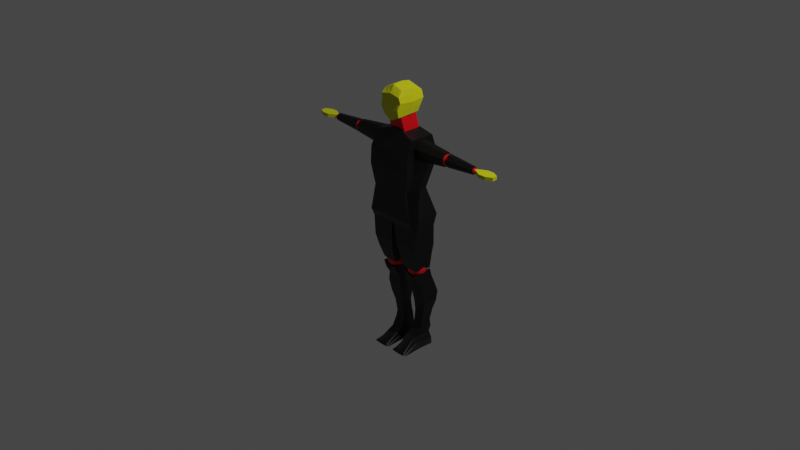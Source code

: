 # Source: mob_2_pieces.blend  (saved by Blender 3.6.11; exported with 4.5.12 LTS)
import bpy
from mathutils import Matrix  # noqa: F401  (used for matrix-valued properties, if any)

bpy.ops.wm.read_factory_settings(use_empty=True)
scene = bpy.context.scene
scene.name = 'Scene'

# ---- collections
col_collection = bpy.data.collections.new('Collection'); scene.collection.children.link(col_collection)

# ---- materials (node trees are filled in below, after node groups)
mat_mat_riau = bpy.data.materials.new('Matériau')
mat_mat_riau.use_transparent_shadow = False
mat_mat_riau_002 = bpy.data.materials.new('Matériau.002')
mat_mat_riau_002.use_transparent_shadow = False
mat_mat_riau_001 = bpy.data.materials.new('Matériau.001')
mat_mat_riau_001.use_transparent_shadow = False

# ---- material node trees
mat_mat_riau.use_nodes = True; mat_mat_riau.node_tree.nodes.clear()
_N = mat_mat_riau.node_tree.nodes; _L = mat_mat_riau.node_tree.links
n0 = _N.new('ShaderNodeBsdfPrincipled'); n0.name = 'BSDF guidée'; n0.location = (10, 300)
n0.distribution = 'GGX'
n0.subsurface_method = 'RANDOM_WALK_SKIN'
n0.inputs[0].default_value = (0.6488, 0.6619, 0.003047, 1.0)
n0.inputs[3].default_value = 1.45
n0.inputs[27].default_value = (0.0, 0.0, 0.0, 1.0)
n0.inputs[28].default_value = 1.0
n1 = _N.new('ShaderNodeOutputMaterial'); n1.name = 'Sortie matériau'; n1.location = (300, 300)
_L.new(n0.outputs[0], n1.inputs[0])
n1.is_active_output = True
mat_mat_riau_002.use_nodes = True; mat_mat_riau_002.node_tree.nodes.clear()
_N = mat_mat_riau_002.node_tree.nodes; _L = mat_mat_riau_002.node_tree.links
n0 = _N.new('ShaderNodeBsdfPrincipled'); n0.name = 'BSDF guidée'; n0.location = (10, 300)
n0.distribution = 'GGX'
n0.subsurface_method = 'RANDOM_WALK_SKIN'
n0.inputs[0].default_value = (0.8, 0.0, 0.004343, 1.0)
n0.inputs[3].default_value = 1.45
n0.inputs[27].default_value = (0.0, 0.0, 0.0, 1.0)
n0.inputs[28].default_value = 1.0
n1 = _N.new('ShaderNodeOutputMaterial'); n1.name = 'Sortie matériau'; n1.location = (300, 300)
_L.new(n0.outputs[0], n1.inputs[0])
n1.is_active_output = True
mat_mat_riau_001.use_nodes = True; mat_mat_riau_001.node_tree.nodes.clear()
_N = mat_mat_riau_001.node_tree.nodes; _L = mat_mat_riau_001.node_tree.links
n0 = _N.new('ShaderNodeBsdfPrincipled'); n0.name = 'BSDF guidée'; n0.location = (10, 300)
n0.distribution = 'GGX'
n0.subsurface_method = 'RANDOM_WALK_SKIN'
n0.inputs[0].default_value = (0.0, 0.0, 0.0, 1.0)
n0.inputs[3].default_value = 1.45
n0.inputs[27].default_value = (0.0, 0.0, 0.0, 1.0)
n0.inputs[28].default_value = 1.0
n1 = _N.new('ShaderNodeOutputMaterial'); n1.name = 'Sortie matériau'; n1.location = (300, 300)
_L.new(n0.outputs[0], n1.inputs[0])
n1.is_active_output = True

# ---- world
world_world = bpy.data.worlds.new('World'); scene.world = world_world
world_world.use_nodes = True; world_world.node_tree.nodes.clear()
_N = world_world.node_tree.nodes; _L = world_world.node_tree.links
n0 = _N.new('ShaderNodeOutputWorld'); n0.name = 'World Output'; n0.location = (300, 300)
n1 = _N.new('ShaderNodeBackground'); n1.name = 'Background'; n1.location = (10, 300)
n1.inputs[0].default_value = (0.05088, 0.05088, 0.05088, 1.0)
_L.new(n1.outputs[0], n0.inputs[0])
n0.is_active_output = True
world_world.color = (0.05088, 0.05088, 0.05088)
world_world.use_sun_shadow = False
world_world.sun_shadow_jitter_overblur = 0.0

# ---- cameras
cam_camera = bpy.data.cameras.new('Camera')
cam_camera.clip_end = 100.0
cam_camera.ortho_scale = 7.314

# ---- lights
light_light = bpy.data.lights.new('Light', 'POINT')
light_light.transmission_factor = 0.0
light_light.energy = 1000.0
light_light.shadow_soft_size = 0.1
light_light.shadow_maximum_resolution = 0.006
light_light.use_absolute_resolution = True

# ---- meshes
me_cube_026 = bpy.data.meshes.new('Cube.026')
me_cube_026.from_pydata([(1.0, -0.429, -1.0), (0.429, -1.0, -1.0), (0.429, -1.0, 1.0), (1.0, -0.429, 1.0), (0.429, 1.0, -1.0), (1.0, 0.429, -1.0), (1.0, 0.429, 1.0), (0.429, 1.0, 1.0), (-0.194, -1.0, -1.0), (-1.0, -0.194, -1.0), (-1.0, -0.194, 1.0), (-0.194, -1.0, 1.0), (-1.0, 0.194, -1.0), (-0.194, 1.0, -1.0), (-0.194, 1.0, 1.0), (-1.0, 0.194, 1.0)], [], [(1, 2, 11, 8), (6, 7, 14, 15, 10, 11, 2, 3), (13, 14, 7, 4), (5, 6, 3, 0), (6, 5, 4, 7), (2, 1, 0, 3), (9, 10, 15, 12), (8, 11, 10, 9), (14, 13, 12, 15), (12, 13, 4, 5, 0, 1, 8, 9)])
_uv = me_cube_026.uv_layers.new(name='CarteUV')
_uv.uv.foreach_set('vector', [0.375, 0.8214, 0.625, 0.8214, 0.625, 0.8992, 0.375, 0.8992, 0.625, 0.5714, 0.6964, 0.5, 0.7742, 0.5, 0.875, 0.6008, 0.875, 0.6492, 0.7742, 0.75, 0.6964, 0.75, 0.625, 0.6786, 0.375, 0.3508, 0.625, 0.3508, 0.625, 0.4286, 0.375, 0.4286, 0.375, 0.5714, 0.625, 0.5714, 0.625, 0.6786, 0.375, 0.6786, 0.625, 0.5714, 0.375, 0.5714, 0.375, 0.4286, 0.625, 0.4286, 0.625, 0.8214, 0.375, 0.8214, 0.375, 0.6786, 0.625, 0.6786, 0.375, 0.1008, 0.625, 0.1008, 0.625, 0.1492, 0.375, 0.1492, 0.375, 0.0, 0.625, 0.0, 0.625, 0.1008, 0.375, 0.1008, 0.625, 0.3508, 0.375, 0.3508, 0.375, 0.1492, 0.625, 0.1492, 0.125, 0.6008, 0.2258, 0.5, 0.3036, 0.5, 0.375, 0.5714, 0.375, 0.6786, 0.3036, 0.75, 0.2258, 0.75, 0.125, 0.6492])
me_cube_026.materials.append(mat_mat_riau)
me_cube_026.update()
me_cube_025 = bpy.data.meshes.new('Cube.025')
me_cube_025.from_pydata([(1.0, -0.429, -1.0), (0.429, -1.0, -1.0), (0.429, -1.0, 1.0), (1.0, -0.429, 1.0), (0.429, 1.0, -1.0), (1.0, 0.429, -1.0), (1.0, 0.429, 1.0), (0.429, 1.0, 1.0), (-0.194, -1.0, -1.0), (-1.0, -0.194, -1.0), (-1.0, -0.194, 1.0), (-0.194, -1.0, 1.0), (-1.0, 0.194, -1.0), (-0.194, 1.0, -1.0), (-0.194, 1.0, 1.0), (-1.0, 0.194, 1.0)], [], [(1, 2, 11, 8), (6, 7, 14, 15, 10, 11, 2, 3), (13, 14, 7, 4), (5, 6, 3, 0), (6, 5, 4, 7), (2, 1, 0, 3), (9, 10, 15, 12), (8, 11, 10, 9), (14, 13, 12, 15), (12, 13, 4, 5, 0, 1, 8, 9)])
_uv = me_cube_025.uv_layers.new(name='CarteUV')
_uv.uv.foreach_set('vector', [0.375, 0.8214, 0.625, 0.8214, 0.625, 0.8992, 0.375, 0.8992, 0.625, 0.5714, 0.6964, 0.5, 0.7742, 0.5, 0.875, 0.6008, 0.875, 0.6492, 0.7742, 0.75, 0.6964, 0.75, 0.625, 0.6786, 0.375, 0.3508, 0.625, 0.3508, 0.625, 0.4286, 0.375, 0.4286, 0.375, 0.5714, 0.625, 0.5714, 0.625, 0.6786, 0.375, 0.6786, 0.625, 0.5714, 0.375, 0.5714, 0.375, 0.4286, 0.625, 0.4286, 0.625, 0.8214, 0.375, 0.8214, 0.375, 0.6786, 0.625, 0.6786, 0.375, 0.1008, 0.625, 0.1008, 0.625, 0.1492, 0.375, 0.1492, 0.375, 0.0, 0.625, 0.0, 0.625, 0.1008, 0.375, 0.1008, 0.625, 0.3508, 0.375, 0.3508, 0.375, 0.1492, 0.625, 0.1492, 0.125, 0.6008, 0.2258, 0.5, 0.3036, 0.5, 0.375, 0.5714, 0.375, 0.6786, 0.3036, 0.75, 0.2258, 0.75, 0.125, 0.6492])
me_cube_025.materials.append(mat_mat_riau)
me_cube_025.update()
me_cube_024 = bpy.data.meshes.new('Cube.024')
me_cube_024.from_pydata([(-1.0, -1.0, -1.0), (-1.0, -1.0, 1.0), (-1.0, 1.0, -1.0), (-1.0, 1.0, 1.0), (1.0, -1.0, -1.0), (1.0, -1.0, 1.0), (1.0, 1.0, -1.0), (1.0, 1.0, 1.0)], [], [(0, 1, 3, 2), (2, 3, 7, 6), (6, 7, 5, 4), (4, 5, 1, 0), (2, 6, 4, 0), (7, 3, 1, 5)])
_uv = me_cube_024.uv_layers.new(name='CarteUV')
_uv.uv.foreach_set('vector', [0.375, 0.0, 0.625, 0.0, 0.625, 0.25, 0.375, 0.25, 0.375, 0.25, 0.625, 0.25, 0.625, 0.5, 0.375, 0.5, 0.375, 0.5, 0.625, 0.5, 0.625, 0.75, 0.375, 0.75, 0.375, 0.75, 0.625, 0.75, 0.625, 1.0, 0.375, 1.0, 0.125, 0.5, 0.375, 0.5, 0.375, 0.75, 0.125, 0.75, 0.625, 0.5, 0.875, 0.5, 0.875, 0.75, 0.625, 0.75])
me_cube_024.materials.append(mat_mat_riau_002)
me_cube_024.update()
me_cube_023 = bpy.data.meshes.new('Cube.023')
me_cube_023.from_pydata([(-1.0, -1.0, -1.0), (-1.0, -1.0, 1.0), (-1.0, 1.0, -1.0), (-1.0, 1.0, 1.0), (1.0, -1.0, -1.0), (1.0, -1.0, 1.0), (1.0, 1.0, -1.0), (1.0, 1.0, 1.0)], [], [(0, 1, 3, 2), (2, 3, 7, 6), (6, 7, 5, 4), (4, 5, 1, 0), (2, 6, 4, 0), (7, 3, 1, 5)])
_uv = me_cube_023.uv_layers.new(name='CarteUV')
_uv.uv.foreach_set('vector', [0.375, 0.0, 0.625, 0.0, 0.625, 0.25, 0.375, 0.25, 0.375, 0.25, 0.625, 0.25, 0.625, 0.5, 0.375, 0.5, 0.375, 0.5, 0.625, 0.5, 0.625, 0.75, 0.375, 0.75, 0.375, 0.75, 0.625, 0.75, 0.625, 1.0, 0.375, 1.0, 0.125, 0.5, 0.375, 0.5, 0.375, 0.75, 0.125, 0.75, 0.625, 0.5, 0.875, 0.5, 0.875, 0.75, 0.625, 0.75])
me_cube_023.materials.append(mat_mat_riau_002)
me_cube_023.update()
me_cube_022 = bpy.data.meshes.new('Cube.022')
me_cube_022.from_pydata([(-0.4156, -1.0, -0.1475), (-0.1475, -1.0, -0.4156), (-0.1475, -1.0, 0.4156), (-0.4156, -1.0, 0.1475), (-0.2441, 1.0, -0.6876), (-0.6876, 1.0, -0.2441), (-0.6876, 1.0, 0.2441), (-0.2441, 1.0, 0.6876), (0.1475, -1.0, -0.4156), (0.4156, -1.0, -0.1475), (0.4156, -1.0, 0.1475), (0.1475, -1.0, 0.4156), (0.6876, 1.0, -0.2441), (0.2441, 1.0, -0.6876), (0.2441, 1.0, 0.6876), (0.6876, 1.0, 0.2441)], [], [(8, 9, 10, 11, 2, 3, 0, 1), (12, 15, 10, 9), (14, 7, 2, 11), (0, 3, 6, 5), (4, 5, 6, 7, 14, 15, 12, 13), (4, 1, 0, 5), (2, 7, 6, 3), (8, 13, 12, 9), (14, 11, 10, 15), (4, 13, 8, 1)])
_uv = me_cube_022.uv_layers.new(name='CarteUV')
_uv.uv.foreach_set('vector', [0.375, 0.8306, 0.4556, 0.75, 0.5444, 0.75, 0.625, 0.8306, 0.625, 0.9194, 0.5444, 1.0, 0.4556, 1.0, 0.375, 0.9194, 0.4556, 0.5, 0.5444, 0.5, 0.5444, 0.75, 0.4556, 0.75, 0.7056, 0.5, 0.7944, 0.5, 0.7944, 0.75, 0.7056, 0.75, 0.4556, 0.0, 0.5444, 0.0, 0.5444, 0.25, 0.4556, 0.25, 0.375, 0.3306, 0.4556, 0.25, 0.5444, 0.25, 0.625, 0.3306, 0.625, 0.4194, 0.5444, 0.5, 0.4556, 0.5, 0.375, 0.4194, 0.2056, 0.5, 0.2056, 0.75, 0.125, 0.75, 0.125, 0.5, 0.625, 0.0, 0.625, 0.25, 0.5444, 0.25, 0.5444, 0.0, 0.2944, 0.75, 0.2944, 0.5, 0.4556, 0.5, 0.4556, 0.75, 0.7056, 0.5, 0.7056, 0.75, 0.5444, 0.75, 0.5444, 0.5, 0.2056, 0.5, 0.2944, 0.5, 0.2944, 0.75, 0.2056, 0.75])
me_cube_022.materials.append(mat_mat_riau_001)
me_cube_022.update()
me_cube_021 = bpy.data.meshes.new('Cube.021')
me_cube_021.from_pydata([(-1.0, -1.0, -1.0), (-1.0, -1.0, 1.0), (-1.0, 1.0, -1.0), (-1.0, 1.0, 1.0), (1.0, -1.0, -1.0), (1.0, -1.0, 1.0), (1.0, 1.0, -1.0), (1.0, 1.0, 1.0)], [], [(0, 1, 3, 2), (2, 3, 7, 6), (6, 7, 5, 4), (4, 5, 1, 0), (2, 6, 4, 0), (7, 3, 1, 5)])
_uv = me_cube_021.uv_layers.new(name='CarteUV')
_uv.uv.foreach_set('vector', [0.375, 0.0, 0.625, 0.0, 0.625, 0.25, 0.375, 0.25, 0.375, 0.25, 0.625, 0.25, 0.625, 0.5, 0.375, 0.5, 0.375, 0.5, 0.625, 0.5, 0.625, 0.75, 0.375, 0.75, 0.375, 0.75, 0.625, 0.75, 0.625, 1.0, 0.375, 1.0, 0.125, 0.5, 0.375, 0.5, 0.375, 0.75, 0.125, 0.75, 0.625, 0.5, 0.875, 0.5, 0.875, 0.75, 0.625, 0.75])
me_cube_021.materials.append(mat_mat_riau_002)
me_cube_021.update()
me_cube_019 = bpy.data.meshes.new('Cube.019')
me_cube_019.from_pydata([(-1.0, -1.0, -1.0), (-1.0, -1.0, 1.0), (-1.0, 1.0, -1.0), (-1.0, 1.0, 1.0), (1.0, -1.0, -1.0), (1.0, -1.0, 1.0), (1.0, 1.0, -1.0), (1.0, 1.0, 1.0)], [], [(0, 1, 3, 2), (2, 3, 7, 6), (6, 7, 5, 4), (4, 5, 1, 0), (2, 6, 4, 0), (7, 3, 1, 5)])
_uv = me_cube_019.uv_layers.new(name='CarteUV')
_uv.uv.foreach_set('vector', [0.375, 0.0, 0.625, 0.0, 0.625, 0.25, 0.375, 0.25, 0.375, 0.25, 0.625, 0.25, 0.625, 0.5, 0.375, 0.5, 0.375, 0.5, 0.625, 0.5, 0.625, 0.75, 0.375, 0.75, 0.375, 0.75, 0.625, 0.75, 0.625, 1.0, 0.375, 1.0, 0.125, 0.5, 0.375, 0.5, 0.375, 0.75, 0.125, 0.75, 0.625, 0.5, 0.875, 0.5, 0.875, 0.75, 0.625, 0.75])
me_cube_019.materials.append(mat_mat_riau_002)
me_cube_019.update()
me_cube_018 = bpy.data.meshes.new('Cube.018')
me_cube_018.from_pydata([(-0.4156, -1.0, -0.1475), (-0.1475, -1.0, -0.4156), (-0.1475, -1.0, 0.4156), (-0.4156, -1.0, 0.1475), (-0.2441, 1.0, -0.6876), (-0.6876, 1.0, -0.2441), (-0.6876, 1.0, 0.2441), (-0.2441, 1.0, 0.6876), (0.1475, -1.0, -0.4156), (0.4156, -1.0, -0.1475), (0.4156, -1.0, 0.1475), (0.1475, -1.0, 0.4156), (0.6876, 1.0, -0.2441), (0.2441, 1.0, -0.6876), (0.2441, 1.0, 0.6876), (0.6876, 1.0, 0.2441)], [], [(8, 9, 10, 11, 2, 3, 0, 1), (12, 15, 10, 9), (14, 7, 2, 11), (0, 3, 6, 5), (4, 5, 6, 7, 14, 15, 12, 13), (4, 1, 0, 5), (2, 7, 6, 3), (8, 13, 12, 9), (14, 11, 10, 15), (4, 13, 8, 1)])
_uv = me_cube_018.uv_layers.new(name='CarteUV')
_uv.uv.foreach_set('vector', [0.375, 0.8306, 0.4556, 0.75, 0.5444, 0.75, 0.625, 0.8306, 0.625, 0.9194, 0.5444, 1.0, 0.4556, 1.0, 0.375, 0.9194, 0.4556, 0.5, 0.5444, 0.5, 0.5444, 0.75, 0.4556, 0.75, 0.7056, 0.5, 0.7944, 0.5, 0.7944, 0.75, 0.7056, 0.75, 0.4556, 0.0, 0.5444, 0.0, 0.5444, 0.25, 0.4556, 0.25, 0.375, 0.3306, 0.4556, 0.25, 0.5444, 0.25, 0.625, 0.3306, 0.625, 0.4194, 0.5444, 0.5, 0.4556, 0.5, 0.375, 0.4194, 0.2056, 0.5, 0.2056, 0.75, 0.125, 0.75, 0.125, 0.5, 0.625, 0.0, 0.625, 0.25, 0.5444, 0.25, 0.5444, 0.0, 0.2944, 0.75, 0.2944, 0.5, 0.4556, 0.5, 0.4556, 0.75, 0.7056, 0.5, 0.7056, 0.75, 0.5444, 0.75, 0.5444, 0.5, 0.2056, 0.5, 0.2944, 0.5, 0.2944, 0.75, 0.2056, 0.75])
me_cube_018.materials.append(mat_mat_riau_001)
me_cube_018.update()
me_cube_020 = bpy.data.meshes.new('Cube.020')
me_cube_020.from_pydata([(-0.6402, -1.0, -0.2273), (-0.2273, -1.0, -0.6402), (-0.2273, -1.0, 0.6402), (-0.6402, -1.0, 0.2273), (-0.355, 1.0, -1.0), (-1.0, 1.0, -0.355), (-1.0, 1.0, 0.355), (-0.355, 1.0, 1.0), (0.2273, -1.0, -0.6402), (0.6402, -1.0, -0.2273), (0.6402, -1.0, 0.2273), (0.2273, -1.0, 0.6402), (1.0, 1.0, -0.355), (0.355, 1.0, -1.0), (0.355, 1.0, 1.0), (1.0, 1.0, 0.355)], [], [(8, 9, 10, 11, 2, 3, 0, 1), (12, 15, 10, 9), (14, 7, 2, 11), (0, 3, 6, 5), (4, 5, 6, 7, 14, 15, 12, 13), (4, 1, 0, 5), (2, 7, 6, 3), (8, 13, 12, 9), (14, 11, 10, 15), (4, 13, 8, 1)])
_uv = me_cube_020.uv_layers.new(name='CarteUV')
_uv.uv.foreach_set('vector', [0.375, 0.8306, 0.4556, 0.75, 0.5444, 0.75, 0.625, 0.8306, 0.625, 0.9194, 0.5444, 1.0, 0.4556, 1.0, 0.375, 0.9194, 0.4556, 0.5, 0.5444, 0.5, 0.5444, 0.75, 0.4556, 0.75, 0.7056, 0.5, 0.7944, 0.5, 0.7944, 0.75, 0.7056, 0.75, 0.4556, 0.0, 0.5444, 0.0, 0.5444, 0.25, 0.4556, 0.25, 0.375, 0.3306, 0.4556, 0.25, 0.5444, 0.25, 0.625, 0.3306, 0.625, 0.4194, 0.5444, 0.5, 0.4556, 0.5, 0.375, 0.4194, 0.2056, 0.5, 0.2056, 0.75, 0.125, 0.75, 0.125, 0.5, 0.625, 0.0, 0.625, 0.25, 0.5444, 0.25, 0.5444, 0.0, 0.2944, 0.75, 0.2944, 0.5, 0.4556, 0.5, 0.4556, 0.75, 0.7056, 0.5, 0.7056, 0.75, 0.5444, 0.75, 0.5444, 0.5, 0.2056, 0.5, 0.2944, 0.5, 0.2944, 0.75, 0.2056, 0.75])
me_cube_020.materials.append(mat_mat_riau_001)
me_cube_020.update()
me_cube_016 = bpy.data.meshes.new('Cube.016')
me_cube_016.from_pydata([(-0.6402, -1.0, -0.2273), (-0.2273, -1.0, -0.6402), (-0.2273, -1.0, 0.6402), (-0.6402, -1.0, 0.2273), (-0.355, 1.0, -1.0), (-1.0, 1.0, -0.355), (-1.0, 1.0, 0.355), (-0.355, 1.0, 1.0), (0.2273, -1.0, -0.6402), (0.6402, -1.0, -0.2273), (0.6402, -1.0, 0.2273), (0.2273, -1.0, 0.6402), (1.0, 1.0, -0.355), (0.355, 1.0, -1.0), (0.355, 1.0, 1.0), (1.0, 1.0, 0.355)], [], [(8, 9, 10, 11, 2, 3, 0, 1), (12, 15, 10, 9), (14, 7, 2, 11), (0, 3, 6, 5), (4, 5, 6, 7, 14, 15, 12, 13), (4, 1, 0, 5), (2, 7, 6, 3), (8, 13, 12, 9), (14, 11, 10, 15), (4, 13, 8, 1)])
_uv = me_cube_016.uv_layers.new(name='CarteUV')
_uv.uv.foreach_set('vector', [0.375, 0.8306, 0.4556, 0.75, 0.5444, 0.75, 0.625, 0.8306, 0.625, 0.9194, 0.5444, 1.0, 0.4556, 1.0, 0.375, 0.9194, 0.4556, 0.5, 0.5444, 0.5, 0.5444, 0.75, 0.4556, 0.75, 0.7056, 0.5, 0.7944, 0.5, 0.7944, 0.75, 0.7056, 0.75, 0.4556, 0.0, 0.5444, 0.0, 0.5444, 0.25, 0.4556, 0.25, 0.375, 0.3306, 0.4556, 0.25, 0.5444, 0.25, 0.625, 0.3306, 0.625, 0.4194, 0.5444, 0.5, 0.4556, 0.5, 0.375, 0.4194, 0.2056, 0.5, 0.2056, 0.75, 0.125, 0.75, 0.125, 0.5, 0.625, 0.0, 0.625, 0.25, 0.5444, 0.25, 0.5444, 0.0, 0.2944, 0.75, 0.2944, 0.5, 0.4556, 0.5, 0.4556, 0.75, 0.7056, 0.5, 0.7056, 0.75, 0.5444, 0.75, 0.5444, 0.5, 0.2056, 0.5, 0.2944, 0.5, 0.2944, 0.75, 0.2056, 0.75])
me_cube_016.materials.append(mat_mat_riau_001)
me_cube_016.update()
me_cube_010 = bpy.data.meshes.new('Cube.010')
me_cube_010.from_pydata([(-0.5501, -1.0, -1.9), (-1.187, -0.7582, 1.281), (-0.5501, 0.5163, -1.934), (-1.187, 1.219, 1.201), (0.6501, -1.0, -1.9), (1.137, -0.7582, 1.256), (0.6501, 0.5163, -1.934), (1.137, 1.219, 1.176), (-0.4237, -1.0, -0.09443), (-0.4237, 1.484, -0.175), (0.857, 1.484, -0.2066), (0.857, -1.0, -0.126), (0.07499, 0.5163, -1.947), (0.025, 1.219, 1.213), (0.07499, -1.0, -1.912), (0.025, -0.7582, 1.294), (0.0, -1.0, 0.0), (-1.79e-17, 1.484, -0.08061), (-0.7125, 0.5854, -1.135), (0.75, 0.5854, -1.173), (0.75, -1.0, -0.9999), (-0.7125, -1.0, -0.9624), (0.03749, 0.5854, -1.129), (0.03749, -1.0, -0.9562), (-0.7868, -1.064, 0.7316), (-0.7868, 1.352, 0.5589), (1.029, 1.352, 0.3959), (1.029, -1.064, 0.5686), (0.01238, -1.064, 0.7331), (-1.168, 3.703, 1.325), (1.157, 3.703, 1.3), (-0.8556, 3.726, 0.9741), (0.4945, 3.726, 0.8991), (0.04443, 3.703, 1.337), (0.01943, 3.726, 0.9991), (-1.01, 4.021, 1.218), (0.8227, 4.021, 1.168), (0.03182, 4.021, 1.237)], [], [(24, 1, 3, 25), (25, 3, 29, 35), (26, 7, 5, 27), (28, 15, 1, 24), (12, 6, 4, 14), (13, 3, 1, 15), (23, 16, 8, 21), (19, 10, 11, 20), (22, 17, 10, 19), (21, 8, 9, 18), (18, 9, 17, 22), (20, 11, 16, 23), (7, 13, 15, 5), (2, 12, 14, 0), (27, 5, 15, 28), (26, 10, 32, 36), (4, 20, 23, 14), (2, 18, 22, 12), (0, 21, 18, 2), (12, 22, 19, 6), (6, 19, 20, 4), (14, 23, 21, 0), (17, 9, 31, 34), (11, 27, 28, 16), (16, 28, 24, 8), (10, 26, 27, 11), (13, 7, 30, 33), (8, 24, 25, 9), (37, 33, 30, 36), (35, 29, 33, 37), (31, 35, 37, 34), (34, 37, 36, 32), (3, 13, 33, 29), (7, 26, 36, 30), (9, 25, 35, 31), (10, 17, 34, 32)])
_uv = me_cube_010.uv_layers.new(name='CarteUV')
_uv.uv.foreach_set('vector', [0.5619, 0.0, 0.625, 0.0, 0.625, 0.25, 0.5619, 0.25, 0.5619, 0.25, 0.625, 0.25, 0.625, 0.25, 0.5619, 0.25, 0.5619, 0.5, 0.625, 0.5, 0.625, 0.75, 0.5619, 0.75, 0.5619, 0.875, 0.625, 0.875, 0.625, 1.0, 0.5619, 1.0, 0.25, 0.5, 0.375, 0.5, 0.375, 0.75, 0.25, 0.75, 0.75, 0.5, 0.875, 0.5, 0.875, 0.75, 0.75, 0.75, 0.4375, 0.875, 0.5, 0.875, 0.5, 1.0, 0.4375, 1.0, 0.4375, 0.5, 0.5, 0.5, 0.5, 0.75, 0.4375, 0.75, 0.4375, 0.375, 0.5, 0.375, 0.5, 0.5, 0.4375, 0.5, 0.4375, 0.0, 0.5, 0.0, 0.5, 0.25, 0.4375, 0.25, 0.4375, 0.25, 0.5, 0.25, 0.5, 0.375, 0.4375, 0.375, 0.4375, 0.75, 0.5, 0.75, 0.5, 0.875, 0.4375, 0.875, 0.625, 0.5, 0.75, 0.5, 0.75, 0.75, 0.625, 0.75, 0.125, 0.5, 0.25, 0.5, 0.25, 0.75, 0.125, 0.75, 0.5619, 0.75, 0.625, 0.75, 0.625, 0.875, 0.5619, 0.875, 0.5619, 0.5, 0.5, 0.5, 0.5, 0.5, 0.5619, 0.5, 0.375, 0.75, 0.4375, 0.75, 0.4375, 0.875, 0.375, 0.875, 0.375, 0.25, 0.4375, 0.25, 0.4375, 0.375, 0.375, 0.375, 0.375, 0.0, 0.4375, 0.0, 0.4375, 0.25, 0.375, 0.25, 0.375, 0.375, 0.4375, 0.375, 0.4375, 0.5, 0.375, 0.5, 0.375, 0.5, 0.4375, 0.5, 0.4375, 0.75, 0.375, 0.75, 0.375, 0.875, 0.4375, 0.875, 0.4375, 1.0, 0.375, 1.0, 0.5, 0.375, 0.5, 0.25, 0.5, 0.25, 0.5, 0.375, 0.5, 0.75, 0.5619, 0.75, 0.5619, 0.875, 0.5, 0.875, 0.5, 0.875, 0.5619, 0.875, 0.5619, 1.0, 0.5, 1.0, 0.5, 0.5, 0.5619, 0.5, 0.5619, 0.75, 0.5, 0.75, 0.75, 0.5, 0.625, 0.5, 0.625, 0.5, 0.75, 0.5, 0.5, 0.0, 0.5619, 0.0, 0.5619, 0.25, 0.5, 0.25, 0.5619, 0.375, 0.625, 0.375, 0.625, 0.5, 0.5619, 0.5, 0.5619, 0.25, 0.625, 0.25, 0.625, 0.375, 0.5619, 0.375, 0.5, 0.25, 0.5619, 0.25, 0.5619, 0.375, 0.5, 0.375, 0.5, 0.375, 0.5619, 0.375, 0.5619, 0.5, 0.5, 0.5, 0.875, 0.5, 0.75, 0.5, 0.75, 0.5, 0.875, 0.5, 0.625, 0.5, 0.5619, 0.5, 0.5619, 0.5, 0.625, 0.5, 0.5, 0.25, 0.5619, 0.25, 0.5619, 0.25, 0.5, 0.25, 0.5, 0.5, 0.5, 0.375, 0.5, 0.375, 0.5, 0.5])
me_cube_010.materials.append(mat_mat_riau_001)
me_cube_010.update()
me_cube_009 = bpy.data.meshes.new('Cube.009')
me_cube_009.from_pydata([(-0.5501, -1.0, -1.9), (-1.187, -0.7582, 1.281), (-0.5501, 0.5163, -1.934), (-1.187, 1.219, 1.201), (0.6501, -1.0, -1.9), (1.137, -0.7582, 1.256), (0.6501, 0.5163, -1.934), (1.137, 1.219, 1.176), (-0.875, -1.0, -0.025), (-0.875, 1.484, -0.1056), (0.4751, 1.484, -0.1806), (0.4751, -1.0, -0.09999), (0.07499, 0.5163, -1.947), (0.025, 1.219, 1.213), (0.07499, -1.0, -1.912), (0.025, -0.7582, 1.294), (0.0, -1.0, 0.0), (-1.79e-17, 1.484, -0.08061), (-0.7125, 0.5854, -1.135), (0.75, 0.5854, -1.173), (0.75, -1.0, -0.9999), (-0.7125, -1.0, -0.9624), (0.03749, 0.5854, -1.129), (0.03749, -1.0, -0.9562), (-1.03, -1.064, 0.7143), (-1.03, 1.352, 0.5416), (0.8032, 1.352, 0.4913), (0.8032, -1.064, 0.6641), (0.01238, -1.064, 0.7331), (-1.168, 3.703, 1.325), (1.157, 3.703, 1.3), (-0.8556, 3.726, 0.9741), (0.4945, 3.726, 0.8991), (0.04443, 3.703, 1.337), (0.01943, 3.726, 0.9991), (-1.01, 4.021, 1.218), (0.8227, 4.021, 1.168), (0.03182, 4.021, 1.237)], [], [(24, 1, 3, 25), (25, 3, 29, 35), (26, 7, 5, 27), (28, 15, 1, 24), (12, 6, 4, 14), (13, 3, 1, 15), (23, 16, 8, 21), (19, 10, 11, 20), (22, 17, 10, 19), (21, 8, 9, 18), (18, 9, 17, 22), (20, 11, 16, 23), (7, 13, 15, 5), (2, 12, 14, 0), (27, 5, 15, 28), (26, 10, 32, 36), (4, 20, 23, 14), (2, 18, 22, 12), (0, 21, 18, 2), (12, 22, 19, 6), (6, 19, 20, 4), (14, 23, 21, 0), (17, 9, 31, 34), (11, 27, 28, 16), (16, 28, 24, 8), (10, 26, 27, 11), (13, 7, 30, 33), (8, 24, 25, 9), (37, 33, 30, 36), (35, 29, 33, 37), (31, 35, 37, 34), (34, 37, 36, 32), (3, 13, 33, 29), (7, 26, 36, 30), (9, 25, 35, 31), (10, 17, 34, 32)])
_uv = me_cube_009.uv_layers.new(name='CarteUV')
_uv.uv.foreach_set('vector', [0.5619, 0.0, 0.625, 0.0, 0.625, 0.25, 0.5619, 0.25, 0.5619, 0.25, 0.625, 0.25, 0.625, 0.25, 0.5619, 0.25, 0.5619, 0.5, 0.625, 0.5, 0.625, 0.75, 0.5619, 0.75, 0.5619, 0.875, 0.625, 0.875, 0.625, 1.0, 0.5619, 1.0, 0.25, 0.5, 0.375, 0.5, 0.375, 0.75, 0.25, 0.75, 0.75, 0.5, 0.875, 0.5, 0.875, 0.75, 0.75, 0.75, 0.4375, 0.875, 0.5, 0.875, 0.5, 1.0, 0.4375, 1.0, 0.4375, 0.5, 0.5, 0.5, 0.5, 0.75, 0.4375, 0.75, 0.4375, 0.375, 0.5, 0.375, 0.5, 0.5, 0.4375, 0.5, 0.4375, 0.0, 0.5, 0.0, 0.5, 0.25, 0.4375, 0.25, 0.4375, 0.25, 0.5, 0.25, 0.5, 0.375, 0.4375, 0.375, 0.4375, 0.75, 0.5, 0.75, 0.5, 0.875, 0.4375, 0.875, 0.625, 0.5, 0.75, 0.5, 0.75, 0.75, 0.625, 0.75, 0.125, 0.5, 0.25, 0.5, 0.25, 0.75, 0.125, 0.75, 0.5619, 0.75, 0.625, 0.75, 0.625, 0.875, 0.5619, 0.875, 0.5619, 0.5, 0.5, 0.5, 0.5, 0.5, 0.5619, 0.5, 0.375, 0.75, 0.4375, 0.75, 0.4375, 0.875, 0.375, 0.875, 0.375, 0.25, 0.4375, 0.25, 0.4375, 0.375, 0.375, 0.375, 0.375, 0.0, 0.4375, 0.0, 0.4375, 0.25, 0.375, 0.25, 0.375, 0.375, 0.4375, 0.375, 0.4375, 0.5, 0.375, 0.5, 0.375, 0.5, 0.4375, 0.5, 0.4375, 0.75, 0.375, 0.75, 0.375, 0.875, 0.4375, 0.875, 0.4375, 1.0, 0.375, 1.0, 0.5, 0.375, 0.5, 0.25, 0.5, 0.25, 0.5, 0.375, 0.5, 0.75, 0.5619, 0.75, 0.5619, 0.875, 0.5, 0.875, 0.5, 0.875, 0.5619, 0.875, 0.5619, 1.0, 0.5, 1.0, 0.5, 0.5, 0.5619, 0.5, 0.5619, 0.75, 0.5, 0.75, 0.75, 0.5, 0.625, 0.5, 0.625, 0.5, 0.75, 0.5, 0.5, 0.0, 0.5619, 0.0, 0.5619, 0.25, 0.5, 0.25, 0.5619, 0.375, 0.625, 0.375, 0.625, 0.5, 0.5619, 0.5, 0.5619, 0.25, 0.625, 0.25, 0.625, 0.375, 0.5619, 0.375, 0.5, 0.25, 0.5619, 0.25, 0.5619, 0.375, 0.5, 0.375, 0.5, 0.375, 0.5619, 0.375, 0.5619, 0.5, 0.5, 0.5, 0.875, 0.5, 0.75, 0.5, 0.75, 0.5, 0.875, 0.5, 0.625, 0.5, 0.5619, 0.5, 0.5619, 0.5, 0.625, 0.5, 0.5, 0.25, 0.5619, 0.25, 0.5619, 0.25, 0.5, 0.25, 0.5, 0.5, 0.5, 0.375, 0.5, 0.375, 0.5, 0.5])
me_cube_009.materials.append(mat_mat_riau_001)
me_cube_009.update()
me_cube_008 = bpy.data.meshes.new('Cube.008')
me_cube_008.from_pydata([(-1.162, -0.3517, -1.092), (-1.457, -1.205, 1.612), (-1.162, 1.603, -1.183), (-1.457, 0.727, 1.76), (0.8527, -0.3517, -1.068), (0.5434, -1.205, 1.468), (0.8527, 1.603, -1.159), (0.5434, 0.727, 1.616), (-1.133, -0.4313, -0.0808), (-1.133, 1.296, -0.06942), (0.6465, 1.296, -0.1053), (0.6465, -0.4313, -0.1167), (-0.07365, 1.603, -1.159), (-0.2946, 0.818, 1.131), (-0.07365, -0.3517, -1.068), (-0.2946, -1.114, 1.017), (-0.1915, -0.4313, -0.1047), (-0.1915, 1.296, -0.09335), (-1.309, 0.1146, -4.662), (-1.309, 1.296, -4.707), (-0.06058, 0.1146, -4.662), (-0.06058, 1.296, -4.707), (-0.6923, 1.296, -4.719), (-0.6923, 0.1146, -4.674), (0.3147, 0.02365, -3.344), (0.3147, 1.353, -3.389), (-0.2799, 0.02365, -3.367), (-0.2799, 1.353, -3.413), (-1.072, 1.353, -3.409), (-1.072, 0.02365, -3.364), (0.7752, 1.5, -2.217), (-0.9991, 1.5, -2.257), (0.7752, -0.1697, -2.194), (-0.05892, -0.1697, -2.212), (-0.05892, 1.5, -2.235), (-0.9991, -0.1697, -2.234), (-1.309, -1.0, 0.7452), (-1.309, 1.034, 0.7452), (0.5213, 1.034, 0.6077), (0.5213, -1.0, 0.6077), (-0.2799, -1.0, 0.5), (-0.2799, 1.034, 0.5)], [], [(36, 1, 3, 37), (41, 13, 7, 38), (38, 7, 5, 39), (40, 15, 1, 36), (24, 26, 23, 20), (13, 3, 1, 15), (14, 16, 8, 0), (6, 10, 11, 4), (12, 17, 10, 6), (0, 8, 9, 2), (2, 9, 17, 12), (4, 11, 16, 14), (7, 13, 15, 5), (25, 24, 20, 21), (39, 5, 15, 40), (37, 3, 13, 41), (22, 21, 20, 23), (19, 22, 23, 18), (28, 27, 22, 19), (26, 29, 18, 23), (29, 28, 19, 18), (27, 25, 21, 22), (34, 30, 25, 27), (35, 31, 28, 29), (33, 35, 29, 26), (31, 34, 27, 28), (30, 32, 24, 25), (32, 33, 26, 24), (4, 14, 33, 32), (6, 4, 32, 30), (2, 12, 34, 31), (14, 0, 35, 33), (0, 2, 31, 35), (12, 6, 30, 34), (9, 37, 41, 17), (11, 39, 40, 16), (16, 40, 36, 8), (10, 38, 39, 11), (17, 41, 38, 10), (8, 36, 37, 9)])
_uv = me_cube_008.uv_layers.new(name='CarteUV')
_uv.uv.foreach_set('vector', [0.5625, 0.0, 0.625, 0.0, 0.625, 0.25, 0.5625, 0.25, 0.5625, 0.375, 0.625, 0.375, 0.625, 0.5, 0.5625, 0.5, 0.5625, 0.5, 0.625, 0.5, 0.625, 0.75, 0.5625, 0.75, 0.5625, 0.875, 0.625, 0.875, 0.625, 1.0, 0.5625, 1.0, 0.375, 0.75, 0.375, 0.875, 0.375, 0.875, 0.375, 0.75, 0.75, 0.5, 0.875, 0.5, 0.875, 0.75, 0.75, 0.75, 0.375, 0.875, 0.5, 0.875, 0.5, 1.0, 0.375, 1.0, 0.375, 0.5034, 0.5, 0.5, 0.5, 0.75, 0.375, 0.75, 0.375, 0.375, 0.5, 0.375, 0.5, 0.5, 0.375, 0.5034, 0.375, 0.0, 0.5, 0.0, 0.5, 0.25, 0.375, 0.245, 0.375, 0.245, 0.5, 0.25, 0.5, 0.375, 0.375, 0.375, 0.375, 0.75, 0.5, 0.75, 0.5, 0.875, 0.375, 0.875, 0.625, 0.5, 0.75, 0.5, 0.75, 0.75, 0.625, 0.75, 0.375, 0.5, 0.375, 0.75, 0.375, 0.75, 0.375, 0.5, 0.5625, 0.75, 0.625, 0.75, 0.625, 0.875, 0.5625, 0.875, 0.5625, 0.25, 0.625, 0.25, 0.625, 0.375, 0.5625, 0.375, 0.25, 0.5, 0.375, 0.5, 0.375, 0.75, 0.25, 0.75, 0.125, 0.5, 0.25, 0.5, 0.25, 0.75, 0.125, 0.75, 0.375, 0.25, 0.375, 0.375, 0.375, 0.375, 0.375, 0.25, 0.375, 0.875, 0.375, 1.0, 0.375, 1.0, 0.375, 0.875, 0.375, 0.0, 0.375, 0.25, 0.375, 0.25, 0.375, 0.0, 0.375, 0.375, 0.375, 0.5, 0.375, 0.5, 0.375, 0.375, 0.375, 0.375, 0.375, 0.5, 0.375, 0.5, 0.375, 0.375, 0.375, 0.0, 0.375, 0.25, 0.375, 0.25, 0.375, 0.0, 0.375, 0.875, 0.375, 1.0, 0.375, 1.0, 0.375, 0.875, 0.375, 0.25, 0.375, 0.375, 0.375, 0.375, 0.375, 0.25, 0.375, 0.5, 0.375, 0.75, 0.375, 0.75, 0.375, 0.5, 0.375, 0.75, 0.375, 0.875, 0.375, 0.875, 0.375, 0.75, 0.375, 0.75, 0.375, 0.875, 0.375, 0.875, 0.375, 0.75, 0.375, 0.5034, 0.375, 0.75, 0.375, 0.75, 0.375, 0.5, 0.375, 0.245, 0.375, 0.375, 0.375, 0.375, 0.375, 0.25, 0.375, 0.875, 0.375, 1.0, 0.375, 1.0, 0.375, 0.875, 0.375, 0.0, 0.375, 0.245, 0.375, 0.25, 0.375, 0.0, 0.375, 0.375, 0.375, 0.5034, 0.375, 0.5, 0.375, 0.375, 0.5, 0.25, 0.5625, 0.25, 0.5625, 0.375, 0.5, 0.375, 0.5, 0.75, 0.5625, 0.75, 0.5625, 0.875, 0.5, 0.875, 0.5, 0.875, 0.5625, 0.875, 0.5625, 1.0, 0.5, 1.0, 0.5, 0.5, 0.5625, 0.5, 0.5625, 0.75, 0.5, 0.75, 0.5, 0.375, 0.5625, 0.375, 0.5625, 0.5, 0.5, 0.5, 0.5, 0.0, 0.5625, 0.0, 0.5625, 0.25, 0.5, 0.25])
me_cube_008.materials.append(mat_mat_riau_001)
me_cube_008.update()
me_cube_007 = bpy.data.meshes.new('Cube.007')
me_cube_007.from_pydata([(-1.162, -0.3449, -1.092), (-0.8822, -1.232, 1.528), (-1.162, 1.601, -1.174), (-0.8822, 0.6997, 1.487), (0.8527, -0.3449, -1.068), (1.029, -1.191, 1.214), (0.8527, 1.601, -1.15), (1.029, 0.7953, 1.2), (-1.0, -0.3858, -0.1774), (-1.0, 1.3, -0.0273), (0.8969, 1.3, -0.03926), (0.8969, -0.3858, -0.1894), (-4.105e-17, 1.601, -1.15), (-2.239e-17, 0.8772, 0.9181), (-1.866e-17, -0.3449, -1.068), (0.0, -1.0, 1.0), (-4.851e-17, -0.3858, -0.1774), (-7.463e-18, 1.3, -0.0273), (-0.2193, 0.09189, -4.644), (-0.2193, 1.287, -4.698), (1.0, 0.09189, -4.668), (1.0, 1.287, -4.722), (-3.732e-18, 1.287, -4.722), (1.119e-17, 0.09189, -4.668), (0.6977, 0.05095, -3.37), (0.6977, 1.328, -3.465), (-7.463e-18, 0.05095, -3.43), (-3.358e-17, 1.328, -3.525), (-0.5121, 1.328, -3.498), (-0.5121, 0.05095, -3.402), (0.7752, 1.478, -2.376), (-0.9991, 1.478, -2.416), (0.7752, -0.1265, -2.294), (-3.358e-17, -0.1265, -2.324), (-5.597e-17, 1.478, -2.406), (-0.9991, -0.1265, -2.334), (-0.838, -1.0, 0.7333), (-0.838, 1.0, 0.7333), (0.9632, 1.0, 0.6555), (0.9632, -1.0, 0.6555), (0.0, -1.0, 0.5), (0.0, 1.0, 0.5)], [], [(36, 1, 3, 37), (41, 13, 7, 38), (38, 7, 5, 39), (40, 15, 1, 36), (24, 26, 23, 20), (13, 3, 1, 15), (14, 16, 8, 0), (6, 10, 11, 4), (12, 17, 10, 6), (0, 8, 9, 2), (2, 9, 17, 12), (4, 11, 16, 14), (7, 13, 15, 5), (25, 24, 20, 21), (39, 5, 15, 40), (37, 3, 13, 41), (22, 21, 20, 23), (19, 22, 23, 18), (28, 27, 22, 19), (26, 29, 18, 23), (29, 28, 19, 18), (27, 25, 21, 22), (34, 30, 25, 27), (35, 31, 28, 29), (33, 35, 29, 26), (31, 34, 27, 28), (30, 32, 24, 25), (32, 33, 26, 24), (4, 14, 33, 32), (6, 4, 32, 30), (2, 12, 34, 31), (14, 0, 35, 33), (0, 2, 31, 35), (12, 6, 30, 34), (9, 37, 41, 17), (11, 39, 40, 16), (16, 40, 36, 8), (10, 38, 39, 11), (17, 41, 38, 10), (8, 36, 37, 9)])
_uv = me_cube_007.uv_layers.new(name='CarteUV')
_uv.uv.foreach_set('vector', [0.5625, 0.0, 0.625, 0.0, 0.625, 0.25, 0.5625, 0.25, 0.5625, 0.375, 0.625, 0.375, 0.625, 0.5, 0.5625, 0.5, 0.5625, 0.5, 0.625, 0.5, 0.625, 0.75, 0.5625, 0.75, 0.5625, 0.875, 0.625, 0.875, 0.625, 1.0, 0.5625, 1.0, 0.375, 0.75, 0.375, 0.875, 0.375, 0.875, 0.375, 0.75, 0.75, 0.5, 0.875, 0.5, 0.875, 0.75, 0.75, 0.75, 0.375, 0.875, 0.5, 0.875, 0.5, 1.0, 0.375, 1.0, 0.375, 0.5, 0.5, 0.5, 0.5, 0.75, 0.375, 0.75, 0.375, 0.375, 0.5, 0.375, 0.5, 0.5, 0.375, 0.5, 0.375, 0.0, 0.5, 0.0, 0.5, 0.25, 0.375, 0.25, 0.375, 0.25, 0.5, 0.25, 0.5, 0.375, 0.375, 0.375, 0.375, 0.75, 0.5, 0.75, 0.5, 0.875, 0.375, 0.875, 0.625, 0.5, 0.75, 0.5, 0.75, 0.75, 0.625, 0.75, 0.375, 0.5, 0.375, 0.75, 0.375, 0.75, 0.375, 0.5, 0.5625, 0.75, 0.625, 0.75, 0.625, 0.875, 0.5625, 0.875, 0.5625, 0.25, 0.625, 0.25, 0.625, 0.375, 0.5625, 0.375, 0.25, 0.5, 0.375, 0.5, 0.375, 0.75, 0.25, 0.75, 0.125, 0.5, 0.25, 0.5, 0.25, 0.75, 0.125, 0.75, 0.375, 0.25, 0.375, 0.375, 0.375, 0.375, 0.375, 0.25, 0.375, 0.875, 0.375, 1.0, 0.375, 1.0, 0.375, 0.875, 0.375, 0.0, 0.375, 0.25, 0.375, 0.25, 0.375, 0.0, 0.375, 0.375, 0.375, 0.5, 0.375, 0.5, 0.375, 0.375, 0.375, 0.375, 0.375, 0.5, 0.375, 0.5, 0.375, 0.375, 0.375, 0.0, 0.375, 0.25, 0.375, 0.25, 0.375, 0.0, 0.375, 0.875, 0.375, 1.0, 0.375, 1.0, 0.375, 0.875, 0.375, 0.25, 0.375, 0.375, 0.375, 0.375, 0.375, 0.25, 0.375, 0.5, 0.375, 0.75, 0.375, 0.75, 0.375, 0.5, 0.375, 0.75, 0.375, 0.875, 0.375, 0.875, 0.375, 0.75, 0.375, 0.75, 0.375, 0.875, 0.375, 0.875, 0.375, 0.75, 0.375, 0.5, 0.375, 0.75, 0.375, 0.75, 0.375, 0.5, 0.375, 0.25, 0.375, 0.375, 0.375, 0.375, 0.375, 0.25, 0.375, 0.875, 0.375, 1.0, 0.375, 1.0, 0.375, 0.875, 0.375, 0.0, 0.375, 0.25, 0.375, 0.25, 0.375, 0.0, 0.375, 0.375, 0.375, 0.5, 0.375, 0.5, 0.375, 0.375, 0.5, 0.25, 0.5625, 0.25, 0.5625, 0.375, 0.5, 0.375, 0.5, 0.75, 0.5625, 0.75, 0.5625, 0.875, 0.5, 0.875, 0.5, 0.875, 0.5625, 0.875, 0.5625, 1.0, 0.5, 1.0, 0.5, 0.5, 0.5625, 0.5, 0.5625, 0.75, 0.5, 0.75, 0.5, 0.375, 0.5625, 0.375, 0.5625, 0.5, 0.5, 0.5, 0.5, 0.0, 0.5625, 0.0, 0.5625, 0.25, 0.5, 0.25])
me_cube_007.materials.append(mat_mat_riau_001)
me_cube_007.update()
me_cube_006 = bpy.data.meshes.new('Cube.006')
me_cube_006.from_pydata([(-1.0, -1.0, -1.0), (-1.0, -1.0, 1.0), (-1.0, 1.0, -1.0), (-1.0, 1.0, 1.0), (1.0, -1.0, -1.0), (1.0, -1.0, 1.0), (1.0, 1.0, -1.0), (1.0, 1.0, 1.0)], [], [(0, 1, 3, 2), (2, 3, 7, 6), (6, 7, 5, 4), (4, 5, 1, 0), (2, 6, 4, 0), (7, 3, 1, 5)])
_uv = me_cube_006.uv_layers.new(name='CarteUV')
_uv.uv.foreach_set('vector', [0.375, 0.0, 0.625, 0.0, 0.625, 0.25, 0.375, 0.25, 0.375, 0.25, 0.625, 0.25, 0.625, 0.5, 0.375, 0.5, 0.375, 0.5, 0.625, 0.5, 0.625, 0.75, 0.375, 0.75, 0.375, 0.75, 0.625, 0.75, 0.625, 1.0, 0.375, 1.0, 0.125, 0.5, 0.375, 0.5, 0.375, 0.75, 0.125, 0.75, 0.625, 0.5, 0.875, 0.5, 0.875, 0.75, 0.625, 0.75])
me_cube_006.materials.append(mat_mat_riau_002)
me_cube_006.update()
me_cube_005 = bpy.data.meshes.new('Cube.005')
me_cube_005.from_pydata([(-1.0, -1.0, -1.0), (-1.0, -1.0, 1.0), (-1.0, 1.0, -1.0), (-1.0, 1.0, 1.0), (1.0, -1.0, -1.0), (1.0, -1.0, 1.0), (1.0, 1.0, -1.0), (1.0, 1.0, 1.0)], [], [(0, 1, 3, 2), (2, 3, 7, 6), (6, 7, 5, 4), (4, 5, 1, 0), (2, 6, 4, 0), (7, 3, 1, 5)])
_uv = me_cube_005.uv_layers.new(name='CarteUV')
_uv.uv.foreach_set('vector', [0.375, 0.0, 0.625, 0.0, 0.625, 0.25, 0.375, 0.25, 0.375, 0.25, 0.625, 0.25, 0.625, 0.5, 0.375, 0.5, 0.375, 0.5, 0.625, 0.5, 0.625, 0.75, 0.375, 0.75, 0.375, 0.75, 0.625, 0.75, 0.625, 1.0, 0.375, 1.0, 0.125, 0.5, 0.375, 0.5, 0.375, 0.75, 0.125, 0.75, 0.625, 0.5, 0.875, 0.5, 0.875, 0.75, 0.625, 0.75])
me_cube_005.materials.append(mat_mat_riau_002)
me_cube_005.update()
me_cube_004 = bpy.data.meshes.new('Cube.004')
me_cube_004.from_pydata([(-0.9258, -1.0, -1.82), (-0.7333, -1.0, 1.042), (-0.9258, 1.308, -1.82), (-0.7333, 0.943, 1.031), (1.303, -1.0, -1.872), (0.9699, -1.0, 1.01), (1.303, 1.308, -1.872), (0.9699, 0.943, 0.9986), (-0.8837, -1.068, 0.01203), (-0.8837, 1.183, 0.0006213), (1.156, 1.183, -0.02344), (1.156, -1.068, -0.01203), (-0.07218, 1.308, -1.83), (-2.533e-18, 0.943, 0.9886), (-0.07218, -1.0, -1.83), (0.0, -1.0, 1.0), (-3.375e-33, -1.068, -1.52e-17), (-2.533e-18, 1.183, -0.01141), (-0.4855, -1.046, 2.381), (-0.4855, 0.5208, 2.267), (0.9752, -1.046, 2.283), (0.9752, 0.5208, 2.169), (0.01527, 0.5208, 2.307), (0.01527, -1.046, 2.422)], [], [(8, 1, 3, 9), (17, 13, 7, 10), (10, 7, 5, 11), (16, 15, 1, 8), (12, 6, 4, 14), (15, 5, 20, 23), (14, 16, 8, 0), (6, 10, 11, 4), (12, 17, 10, 6), (0, 8, 9, 2), (2, 9, 17, 12), (4, 11, 16, 14), (7, 13, 22, 21), (2, 12, 14, 0), (11, 5, 15, 16), (9, 3, 13, 17), (22, 19, 18, 23), (21, 22, 23, 20), (13, 3, 19, 22), (5, 7, 21, 20), (3, 1, 18, 19), (1, 15, 23, 18)])
_uv = me_cube_004.uv_layers.new(name='CarteUV')
_uv.uv.foreach_set('vector', [0.5, 0.0, 0.625, 0.0, 0.625, 0.25, 0.5, 0.25, 0.5, 0.375, 0.625, 0.375, 0.625, 0.5, 0.5, 0.5, 0.5, 0.5, 0.625, 0.5, 0.625, 0.75, 0.5, 0.75, 0.5, 0.875, 0.625, 0.875, 0.625, 1.0, 0.5, 1.0, 0.25, 0.5, 0.375, 0.5, 0.375, 0.75, 0.25, 0.75, 0.625, 0.875, 0.625, 0.75, 0.625, 0.75, 0.625, 0.875, 0.375, 0.875, 0.5, 0.875, 0.5, 1.0, 0.375, 1.0, 0.375, 0.5, 0.5, 0.5, 0.5, 0.75, 0.375, 0.75, 0.375, 0.375, 0.5, 0.375, 0.5, 0.5, 0.375, 0.5, 0.375, 0.0, 0.5, 0.0, 0.5, 0.25, 0.375, 0.25, 0.375, 0.25, 0.5, 0.25, 0.5, 0.375, 0.375, 0.375, 0.375, 0.75, 0.5, 0.75, 0.5, 0.875, 0.375, 0.875, 0.625, 0.5, 0.625, 0.375, 0.625, 0.375, 0.625, 0.5, 0.125, 0.5, 0.25, 0.5, 0.25, 0.75, 0.125, 0.75, 0.5, 0.75, 0.625, 0.75, 0.625, 0.875, 0.5, 0.875, 0.5, 0.25, 0.625, 0.25, 0.625, 0.375, 0.5, 0.375, 0.75, 0.5, 0.875, 0.5, 0.875, 0.75, 0.75, 0.75, 0.625, 0.5, 0.75, 0.5, 0.75, 0.75, 0.625, 0.75, 0.625, 0.375, 0.625, 0.25, 0.625, 0.25, 0.625, 0.375, 0.625, 0.75, 0.625, 0.5, 0.625, 0.5, 0.625, 0.75, 0.625, 0.25, 0.625, 0.0, 0.625, 0.0, 0.625, 0.25, 0.625, 1.0, 0.625, 0.875, 0.625, 0.875, 0.625, 1.0])
me_cube_004.materials.append(mat_mat_riau_001)
me_cube_004.update()
me_cube_003 = bpy.data.meshes.new('Cube.003')
me_cube_003.from_pydata([(-0.9759, -1.0, -1.83), (-0.6632, -1.0, 1.012), (-0.9759, 1.308, -1.83), (-0.6632, 0.943, 1.001), (1.132, -1.0, -1.842), (1.0, -1.0, 1.0), (1.132, 1.308, -1.842), (1.0, 0.943, 0.9886), (-0.8436, -1.068, -0.04812), (-0.8436, 1.183, -0.05953), (1.156, 1.183, -0.02344), (1.156, -1.068, -0.01203), (-0.07218, 1.308, -1.83), (-2.533e-18, 0.943, 0.9886), (-0.07218, -1.0, -1.83), (0.0, -1.0, 1.0), (-3.375e-33, -1.068, -1.52e-17), (-2.533e-18, 1.183, -0.01141), (-0.5757, -1.046, 2.361), (-0.5757, 0.5208, 2.247), (0.7747, -1.046, 2.313), (0.7747, 0.5208, 2.199), (0.01527, 0.5208, 2.307), (0.01527, -1.046, 2.422)], [], [(8, 1, 3, 9), (17, 13, 7, 10), (10, 7, 5, 11), (16, 15, 1, 8), (12, 6, 4, 14), (15, 5, 20, 23), (14, 16, 8, 0), (6, 10, 11, 4), (12, 17, 10, 6), (0, 8, 9, 2), (2, 9, 17, 12), (4, 11, 16, 14), (7, 13, 22, 21), (2, 12, 14, 0), (11, 5, 15, 16), (9, 3, 13, 17), (22, 19, 18, 23), (21, 22, 23, 20), (13, 3, 19, 22), (5, 7, 21, 20), (3, 1, 18, 19), (1, 15, 23, 18)])
_uv = me_cube_003.uv_layers.new(name='CarteUV')
_uv.uv.foreach_set('vector', [0.5, 0.0, 0.625, 0.0, 0.625, 0.25, 0.5, 0.25, 0.5, 0.375, 0.625, 0.375, 0.625, 0.5, 0.5, 0.5, 0.5, 0.5, 0.625, 0.5, 0.625, 0.75, 0.5, 0.75, 0.5, 0.875, 0.625, 0.875, 0.625, 1.0, 0.5, 1.0, 0.25, 0.5, 0.375, 0.5, 0.375, 0.75, 0.25, 0.75, 0.625, 0.875, 0.625, 0.75, 0.625, 0.75, 0.625, 0.875, 0.375, 0.875, 0.5, 0.875, 0.5, 1.0, 0.375, 1.0, 0.375, 0.5, 0.5, 0.5, 0.5, 0.75, 0.375, 0.75, 0.375, 0.375, 0.5, 0.375, 0.5, 0.5, 0.375, 0.5, 0.375, 0.0, 0.5, 0.0, 0.5, 0.25, 0.375, 0.25, 0.375, 0.25, 0.5, 0.25, 0.5, 0.375, 0.375, 0.375, 0.375, 0.75, 0.5, 0.75, 0.5, 0.875, 0.375, 0.875, 0.625, 0.5, 0.625, 0.375, 0.625, 0.375, 0.625, 0.5, 0.125, 0.5, 0.25, 0.5, 0.25, 0.75, 0.125, 0.75, 0.5, 0.75, 0.625, 0.75, 0.625, 0.875, 0.5, 0.875, 0.5, 0.25, 0.625, 0.25, 0.625, 0.375, 0.5, 0.375, 0.75, 0.5, 0.875, 0.5, 0.875, 0.75, 0.75, 0.75, 0.625, 0.5, 0.75, 0.5, 0.75, 0.75, 0.625, 0.75, 0.625, 0.375, 0.625, 0.25, 0.625, 0.25, 0.625, 0.375, 0.625, 0.75, 0.625, 0.5, 0.625, 0.5, 0.625, 0.75, 0.625, 0.25, 0.625, 0.0, 0.625, 0.0, 0.625, 0.25, 0.625, 1.0, 0.625, 0.875, 0.625, 0.875, 0.625, 1.0])
me_cube_003.materials.append(mat_mat_riau_001)
me_cube_003.update()
me_cube_002 = bpy.data.meshes.new('Cube.002')
me_cube_002.from_pydata([(-1.0, -1.0, -1.0), (-1.0, -1.0, 1.0), (-1.0, 1.0, -1.0), (-1.0, 1.0, 1.0), (1.0, -1.0, -1.0), (1.0, -1.0, 1.0), (1.0, 1.0, -1.0), (1.0, 1.0, 1.0)], [], [(0, 1, 3, 2), (2, 3, 7, 6), (6, 7, 5, 4), (4, 5, 1, 0), (2, 6, 4, 0), (7, 3, 1, 5)])
_uv = me_cube_002.uv_layers.new(name='CarteUV')
_uv.uv.foreach_set('vector', [0.375, 0.0, 0.625, 0.0, 0.625, 0.25, 0.375, 0.25, 0.375, 0.25, 0.625, 0.25, 0.625, 0.5, 0.375, 0.5, 0.375, 0.5, 0.625, 0.5, 0.625, 0.75, 0.375, 0.75, 0.375, 0.75, 0.625, 0.75, 0.625, 1.0, 0.375, 1.0, 0.125, 0.5, 0.375, 0.5, 0.375, 0.75, 0.125, 0.75, 0.625, 0.5, 0.875, 0.5, 0.875, 0.75, 0.625, 0.75])
me_cube_002.materials.append(mat_mat_riau_002)
me_cube_002.update()
me_cube_001 = bpy.data.meshes.new('Cube.001')
me_cube_001.from_pydata([(-1.106, -0.3769, -2.489), (-0.9697, -0.293, 1.405), (-1.106, 0.8203, -2.465), (-0.9697, 0.8322, 1.381), (1.227, -0.3769, -2.504), (1.03, -0.293, 1.405), (1.227, 0.8203, -2.48), (1.03, 0.8322, 1.381), (-1.03, -0.6165, -0.03595), (-1.03, 0.8562, 0.0719), (1.121, 0.8562, 0.0719), (1.121, -0.6165, -0.03595), (0.03033, 0.8203, -2.465), (0.01516, 0.6884, 1.708), (0.03033, -0.3769, -2.489), (0.01516, -0.1492, 1.696), (-7.982e-18, -0.6165, -0.03595), (1.596e-17, 0.8562, 0.0719), (-0.8373, 0.6405, -0.9123), (0.905, 0.6405, -0.8971), (0.905, -0.5446, -0.9211), (-0.8373, -0.5446, -0.9363), (0.01111, 0.6405, -0.9275), (0.01111, -0.5446, -0.9514), (-1.103, 1.0, -2.132), (1.181, 1.0, -2.096), (1.181, -0.5446, -2.108), (0.02325, 1.0, -2.092), (0.02325, -0.5446, -2.104), (-1.103, -0.5446, -2.144), (-1.0, -0.5986, 0.7082), (-1.0, 1.024, 0.7382), (1.076, 1.024, 0.7382), (1.076, -0.5986, 0.7082), (0.007581, -0.5267, 0.8539), (0.007581, 0.9521, 0.9018)], [], [(30, 1, 3, 31), (35, 13, 7, 32), (32, 7, 5, 33), (34, 15, 1, 30), (12, 6, 4, 14), (13, 3, 1, 15), (23, 16, 8, 21), (19, 10, 11, 20), (22, 17, 10, 19), (21, 8, 9, 18), (18, 9, 17, 22), (20, 11, 16, 23), (7, 13, 15, 5), (2, 12, 14, 0), (33, 5, 15, 34), (31, 3, 13, 35), (26, 20, 23, 28), (24, 18, 22, 27), (29, 21, 18, 24), (27, 22, 19, 25), (25, 19, 20, 26), (28, 23, 21, 29), (14, 28, 29, 0), (6, 25, 26, 4), (12, 27, 25, 6), (0, 29, 24, 2), (2, 24, 27, 12), (4, 26, 28, 14), (9, 31, 35, 17), (11, 33, 34, 16), (16, 34, 30, 8), (10, 32, 33, 11), (17, 35, 32, 10), (8, 30, 31, 9)])
_uv = me_cube_001.uv_layers.new(name='CarteUV')
_uv.uv.foreach_set('vector', [0.5625, 0.0, 0.625, 0.0, 0.625, 0.25, 0.5625, 0.25, 0.5625, 0.375, 0.625, 0.375, 0.625, 0.5, 0.5625, 0.5, 0.5625, 0.5, 0.625, 0.5, 0.625, 0.75, 0.5625, 0.75, 0.5625, 0.875, 0.625, 0.875, 0.625, 1.0, 0.5625, 1.0, 0.25, 0.5, 0.375, 0.5, 0.375, 0.75, 0.25, 0.75, 0.75, 0.5, 0.875, 0.5, 0.875, 0.75, 0.75, 0.75, 0.4542, 0.875, 0.5, 0.875, 0.5, 1.0, 0.4542, 1.0, 0.4542, 0.5, 0.5, 0.5, 0.5, 0.75, 0.4542, 0.75, 0.4542, 0.375, 0.5, 0.375, 0.5, 0.5, 0.4542, 0.5, 0.4542, 0.0, 0.5, 0.0, 0.5, 0.25, 0.4542, 0.25, 0.4542, 0.25, 0.5, 0.25, 0.5, 0.375, 0.4542, 0.375, 0.4542, 0.75, 0.5, 0.75, 0.5, 0.875, 0.4542, 0.875, 0.625, 0.5, 0.75, 0.5, 0.75, 0.75, 0.625, 0.75, 0.125, 0.5, 0.25, 0.5, 0.25, 0.75, 0.125, 0.75, 0.5625, 0.75, 0.625, 0.75, 0.625, 0.875, 0.5625, 0.875, 0.5625, 0.25, 0.625, 0.25, 0.625, 0.375, 0.5625, 0.375, 0.4042, 0.75, 0.4542, 0.75, 0.4542, 0.875, 0.4042, 0.875, 0.4042, 0.25, 0.4542, 0.25, 0.4542, 0.375, 0.4042, 0.375, 0.4042, 0.0, 0.4542, 0.0, 0.4542, 0.25, 0.4042, 0.25, 0.4042, 0.375, 0.4542, 0.375, 0.4542, 0.5, 0.4042, 0.5, 0.4042, 0.5, 0.4542, 0.5, 0.4542, 0.75, 0.4042, 0.75, 0.4042, 0.875, 0.4542, 0.875, 0.4542, 1.0, 0.4042, 1.0, 0.375, 0.875, 0.4042, 0.875, 0.4042, 1.0, 0.375, 1.0, 0.375, 0.5, 0.4042, 0.5, 0.4042, 0.75, 0.375, 0.75, 0.375, 0.375, 0.4042, 0.375, 0.4042, 0.5, 0.375, 0.5, 0.375, 0.0, 0.4042, 0.0, 0.4042, 0.25, 0.375, 0.25, 0.375, 0.25, 0.4042, 0.25, 0.4042, 0.375, 0.375, 0.375, 0.375, 0.75, 0.4042, 0.75, 0.4042, 0.875, 0.375, 0.875, 0.5, 0.25, 0.5625, 0.25, 0.5625, 0.375, 0.5, 0.375, 0.5, 0.75, 0.5625, 0.75, 0.5625, 0.875, 0.5, 0.875, 0.5, 0.875, 0.5625, 0.875, 0.5625, 1.0, 0.5, 1.0, 0.5, 0.5, 0.5625, 0.5, 0.5625, 0.75, 0.5, 0.75, 0.5, 0.375, 0.5625, 0.375, 0.5625, 0.5, 0.5, 0.5, 0.5, 0.0, 0.5625, 0.0, 0.5625, 0.25, 0.5, 0.25])
me_cube_001.materials.append(mat_mat_riau_001)
me_cube_001.update()
me_cube_011 = bpy.data.meshes.new('Cube.011')
me_cube_011.from_pydata([(0.5741, 0.5664, 0.6039), (0.545, 0.6965, -0.7518), (0.5741, -0.5122, 0.6473), (0.545, -0.7073, -0.8168), (-0.6031, 0.5664, 0.5458), (-0.4869, 0.6965, -0.7905), (-0.6031, -0.5122, 0.5892), (-0.4869, -0.7073, -0.8556), (-7.221e-18, 0.6965, -1.033), (-0.03559, -0.4959, 0.8391), (-2.166e-17, -0.7073, -1.098), (-3.851e-17, 0.5664, 0.8266), (0.6744, 0.9541, -0.01936), (-0.6805, -0.7181, 0.04104), (0.6999, -0.7181, 0.00232), (-0.6449, 0.9439, 0.01936), (0.0, 1.0, 0.0), (4.814e-18, -0.7181, 0.02168), (-0.5808, 0.1022, -0.7979), (0.6766, 0.1022, 0.678), (-0.697, 0.1239, 0.5927), (0.6476, 0.08056, -0.7319), (0.0, 0.04145, -1.0), (-1.926e-17, 0.06313, 0.9133), (0.8025, 0.08056, -0.03203), (-0.7744, 0.1022, -0.02053), (0.6225, 0.8049, -0.4018), (0.6225, -0.8591, -0.3476), (-0.5837, 0.8049, -0.4018), (-7.221e-18, 0.8049, -0.5325), (4.814e-18, -0.8591, -0.4783), (-0.5837, -0.8591, -0.3476), (-0.6776, 0.1022, -0.4092), (0.725, 0.08056, -0.382), (-0.6418, -0.7832, 0.3151), (0.575, 0.9259, 0.3877), (0.637, -0.7832, 0.3248), (-0.5731, 0.9332, 0.3752), (0.0, 1.0, 0.5), (-1.204e-17, -0.7832, 0.4458), (0.7396, 0.08056, 0.3663), (-0.7357, 0.1022, 0.3294), (-0.5339, -0.3026, -0.8267), (0.6253, -0.205, 0.6626), (-1.083e-17, -0.3329, -1.049), (-0.01779, -0.2164, 0.8762), (0.7512, -0.3188, -0.01486), (-0.65, -0.1941, 0.5909), (0.5963, -0.3134, -0.7744), (-0.7275, -0.308, 0.01025), (-0.6307, -0.3784, -0.3784), (0.6737, -0.3893, -0.3648), (-0.6888, -0.3405, 0.3223), (0.6883, -0.3513, 0.3456), (-0.65, 0.3451, 0.5692), (0.5963, 0.3885, -0.7419), (-0.7096, 0.5231, -0.0005865), (-0.5339, 0.3993, -0.7942), (0.6253, 0.3343, 0.6409), (-3.611e-18, 0.369, -1.016), (-2.888e-17, 0.3148, 0.8699), (0.7385, 0.5173, -0.0257), (0.6737, 0.4427, -0.3919), (-0.6307, 0.4535, -0.4055), (0.6573, 0.5032, 0.377), (-0.6544, 0.5177, 0.3523), (-0.2435, 0.6965, -0.9115), (-0.3193, -0.5041, 0.7141), (-0.2435, -0.7073, -0.9766), (-0.3016, 0.5664, 0.6862), (-0.3224, 0.972, 0.00968), (-0.3403, -0.7181, 0.03136), (-0.2904, 0.07183, -0.8989), (-0.3485, 0.09351, 0.753), (-0.2919, -0.8591, -0.413), (-0.2919, 0.8049, -0.4672), (-0.2865, 0.9666, 0.4376), (-0.3209, -0.7832, 0.3805), (-0.2669, -0.3177, -0.9378), (-0.3339, -0.2053, 0.7335), (-0.325, 0.3299, 0.7196), (-0.2669, 0.3841, -0.9052), (0.2725, -0.7073, -0.9572), (0.287, 0.5664, 0.7152), (0.2725, 0.6965, -0.8922), (0.2692, -0.5041, 0.7432), (0.35, -0.7181, 0.012), (0.3372, 0.9771, -0.00968), (0.3383, 0.08269, 0.7956), (0.3238, 0.06101, -0.866), (0.3112, 0.8049, -0.4672), (0.3112, -0.8591, -0.413), (0.3185, -0.7832, 0.3853), (0.2875, 0.9629, 0.4438), (0.3038, -0.2107, 0.7694), (0.2982, -0.3232, -0.9116), (0.2982, 0.3787, -0.8791), (0.3127, 0.3245, 0.7554)], [], [(79, 47, 6, 67), (77, 67, 6, 34), (65, 54, 4, 37), (95, 48, 3, 82), (53, 43, 2, 36), (93, 83, 0, 35), (76, 69, 11, 38), (78, 44, 10, 68), (92, 85, 9, 39), (94, 45, 9, 85), (91, 86, 17, 30), (75, 70, 16, 29), (90, 87, 12, 26), (51, 46, 14, 27), (63, 56, 15, 28), (74, 71, 13, 31), (50, 49, 25, 32), (62, 61, 24, 33), (97, 60, 23, 88), (81, 59, 22, 72), (64, 58, 19, 40), (96, 55, 21, 89), (52, 47, 20, 41), (80, 54, 20, 73), (55, 62, 33, 21), (42, 50, 32, 18), (68, 74, 31, 7), (57, 63, 28, 5), (48, 51, 27, 3), (84, 90, 26, 1), (66, 75, 29, 8), (82, 91, 30, 10), (49, 52, 41, 25), (61, 64, 40, 24), (86, 92, 39, 17), (70, 76, 38, 16), (87, 93, 35, 12), (46, 53, 36, 14), (56, 65, 37, 15), (71, 77, 34, 13), (24, 40, 53, 46), (13, 34, 52, 49), (21, 33, 51, 48), (7, 31, 50, 42), (34, 6, 47, 52), (31, 13, 49, 50), (33, 24, 46, 51), (88, 23, 45, 94), (72, 22, 44, 78), (40, 19, 43, 53), (89, 21, 48, 95), (73, 20, 47, 79), (25, 41, 65, 56), (12, 35, 64, 61), (18, 32, 63, 57), (1, 26, 62, 55), (69, 4, 54, 80), (84, 1, 55, 96), (35, 0, 58, 64), (66, 8, 59, 81), (83, 11, 60, 97), (26, 12, 61, 62), (32, 25, 56, 63), (41, 20, 54, 65), (5, 66, 81, 57), (11, 69, 80, 60), (23, 73, 79, 45), (18, 72, 78, 42), (17, 39, 77, 71), (15, 37, 76, 70), (5, 28, 75, 66), (10, 30, 74, 68), (60, 80, 73, 23), (57, 81, 72, 18), (30, 17, 71, 74), (28, 15, 70, 75), (42, 78, 68, 7), (37, 4, 69, 76), (39, 9, 67, 77), (45, 79, 67, 9), (0, 83, 97, 58), (8, 84, 96, 59), (22, 89, 95, 44), (19, 88, 94, 43), (16, 38, 93, 87), (14, 36, 92, 86), (3, 27, 91, 82), (8, 29, 90, 84), (59, 96, 89, 22), (58, 97, 88, 19), (29, 16, 87, 90), (27, 14, 86, 91), (43, 94, 85, 2), (36, 2, 85, 92), (38, 11, 83, 93), (44, 95, 82, 10)])
_uv = me_cube_011.uv_layers.new(name='UVMap')
_uv.uv.foreach_set('vector', [0.8125, 0.6849, 0.875, 0.6849, 0.875, 0.75, 0.8125, 0.75, 0.5625, 0.9375, 0.625, 0.9375, 0.625, 1.0, 0.5625, 1.0, 0.5625, 0.1901, 0.625, 0.1901, 0.625, 0.25, 0.5625, 0.25, 0.3125, 0.6849, 0.375, 0.6849, 0.375, 0.75, 0.3125, 0.75, 0.5625, 0.6849, 0.625, 0.6849, 0.625, 0.75, 0.5625, 0.75, 0.5625, 0.4375, 0.625, 0.4375, 0.625, 0.5, 0.5625, 0.5, 0.5625, 0.3125, 0.625, 0.3125, 0.625, 0.375, 0.5625, 0.375, 0.1875, 0.6849, 0.25, 0.6849, 0.25, 0.75, 0.1875, 0.75, 0.5625, 0.8125, 0.625, 0.8125, 0.625, 0.875, 0.5625, 0.875, 0.6875, 0.6849, 0.75, 0.6849, 0.75, 0.75, 0.6875, 0.75, 0.4375, 0.8125, 0.5, 0.8125, 0.5, 0.875, 0.4375, 0.875, 0.4375, 0.3125, 0.5, 0.3125, 0.5, 0.375, 0.4375, 0.375, 0.4375, 0.4375, 0.5, 0.4375, 0.5, 0.5, 0.4375, 0.5, 0.4375, 0.6849, 0.5, 0.6849, 0.5, 0.75, 0.4375, 0.75, 0.4375, 0.1901, 0.5, 0.1901, 0.5, 0.25, 0.4375, 0.25, 0.4375, 0.9375, 0.5, 0.9375, 0.5, 1.0, 0.4375, 1.0, 0.4375, 0.06509, 0.5, 0.06509, 0.5, 0.1302, 0.4375, 0.1302, 0.4375, 0.5599, 0.5, 0.5599, 0.5, 0.6198, 0.4375, 0.6198, 0.6875, 0.5599, 0.75, 0.5599, 0.75, 0.6198, 0.6875, 0.6198, 0.1875, 0.5599, 0.25, 0.5599, 0.25, 0.6198, 0.1875, 0.6198, 0.5625, 0.5599, 0.625, 0.5599, 0.625, 0.6198, 0.5625, 0.6198, 0.3125, 0.5599, 0.375, 0.5599, 0.375, 0.6198, 0.3125, 0.6198, 0.5625, 0.06509, 0.625, 0.06509, 0.625, 0.1302, 0.5625, 0.1302, 0.8125, 0.5599, 0.875, 0.5599, 0.875, 0.6198, 0.8125, 0.6198, 0.375, 0.5599, 0.4375, 0.5599, 0.4375, 0.6198, 0.375, 0.6198, 0.375, 0.06509, 0.4375, 0.06509, 0.4375, 0.1302, 0.375, 0.1302, 0.375, 0.9375, 0.4375, 0.9375, 0.4375, 1.0, 0.375, 1.0, 0.375, 0.1901, 0.4375, 0.1901, 0.4375, 0.25, 0.375, 0.25, 0.375, 0.6849, 0.4375, 0.6849, 0.4375, 0.75, 0.375, 0.75, 0.375, 0.4375, 0.4375, 0.4375, 0.4375, 0.5, 0.375, 0.5, 0.375, 0.3125, 0.4375, 0.3125, 0.4375, 0.375, 0.375, 0.375, 0.375, 0.8125, 0.4375, 0.8125, 0.4375, 0.875, 0.375, 0.875, 0.5, 0.06509, 0.5625, 0.06509, 0.5625, 0.1302, 0.5, 0.1302, 0.5, 0.5599, 0.5625, 0.5599, 0.5625, 0.6198, 0.5, 0.6198, 0.5, 0.8125, 0.5625, 0.8125, 0.5625, 0.875, 0.5, 0.875, 0.5, 0.3125, 0.5625, 0.3125, 0.5625, 0.375, 0.5, 0.375, 0.5, 0.4375, 0.5625, 0.4375, 0.5625, 0.5, 0.5, 0.5, 0.5, 0.6849, 0.5625, 0.6849, 0.5625, 0.75, 0.5, 0.75, 0.5, 0.1901, 0.5625, 0.1901, 0.5625, 0.25, 0.5, 0.25, 0.5, 0.9375, 0.5625, 0.9375, 0.5625, 1.0, 0.5, 1.0, 0.5, 0.6198, 0.5625, 0.6198, 0.5625, 0.6849, 0.5, 0.6849, 0.5, 0.0, 0.5625, 0.0, 0.5625, 0.06509, 0.5, 0.06509, 0.375, 0.6198, 0.4375, 0.6198, 0.4375, 0.6849, 0.375, 0.6849, 0.375, 0.0, 0.4375, 0.0, 0.4375, 0.06509, 0.375, 0.06509, 0.5625, 0.0, 0.625, 0.0, 0.625, 0.06509, 0.5625, 0.06509, 0.4375, 0.0, 0.5, 0.0, 0.5, 0.06509, 0.4375, 0.06509, 0.4375, 0.6198, 0.5, 0.6198, 0.5, 0.6849, 0.4375, 0.6849, 0.6875, 0.6198, 0.75, 0.6198, 0.75, 0.6849, 0.6875, 0.6849, 0.1875, 0.6198, 0.25, 0.6198, 0.25, 0.6849, 0.1875, 0.6849, 0.5625, 0.6198, 0.625, 0.6198, 0.625, 0.6849, 0.5625, 0.6849, 0.3125, 0.6198, 0.375, 0.6198, 0.375, 0.6849, 0.3125, 0.6849, 0.8125, 0.6198, 0.875, 0.6198, 0.875, 0.6849, 0.8125, 0.6849, 0.5, 0.1302, 0.5625, 0.1302, 0.5625, 0.1901, 0.5, 0.1901, 0.5, 0.5, 0.5625, 0.5, 0.5625, 0.5599, 0.5, 0.5599, 0.375, 0.1302, 0.4375, 0.1302, 0.4375, 0.1901, 0.375, 0.1901, 0.375, 0.5, 0.4375, 0.5, 0.4375, 0.5599, 0.375, 0.5599, 0.8125, 0.5, 0.875, 0.5, 0.875, 0.5599, 0.8125, 0.5599, 0.3125, 0.5, 0.375, 0.5, 0.375, 0.5599, 0.3125, 0.5599, 0.5625, 0.5, 0.625, 0.5, 0.625, 0.5599, 0.5625, 0.5599, 0.1875, 0.5, 0.25, 0.5, 0.25, 0.5599, 0.1875, 0.5599, 0.6875, 0.5, 0.75, 0.5, 0.75, 0.5599, 0.6875, 0.5599, 0.4375, 0.5, 0.5, 0.5, 0.5, 0.5599, 0.4375, 0.5599, 0.4375, 0.1302, 0.5, 0.1302, 0.5, 0.1901, 0.4375, 0.1901, 0.5625, 0.1302, 0.625, 0.1302, 0.625, 0.1901, 0.5625, 0.1901, 0.125, 0.5, 0.1875, 0.5, 0.1875, 0.5599, 0.125, 0.5599, 0.75, 0.5, 0.8125, 0.5, 0.8125, 0.5599, 0.75, 0.5599, 0.75, 0.6198, 0.8125, 0.6198, 0.8125, 0.6849, 0.75, 0.6849, 0.125, 0.6198, 0.1875, 0.6198, 0.1875, 0.6849, 0.125, 0.6849, 0.5, 0.875, 0.5625, 0.875, 0.5625, 0.9375, 0.5, 0.9375, 0.5, 0.25, 0.5625, 0.25, 0.5625, 0.3125, 0.5, 0.3125, 0.375, 0.25, 0.4375, 0.25, 0.4375, 0.3125, 0.375, 0.3125, 0.375, 0.875, 0.4375, 0.875, 0.4375, 0.9375, 0.375, 0.9375, 0.75, 0.5599, 0.8125, 0.5599, 0.8125, 0.6198, 0.75, 0.6198, 0.125, 0.5599, 0.1875, 0.5599, 0.1875, 0.6198, 0.125, 0.6198, 0.4375, 0.875, 0.5, 0.875, 0.5, 0.9375, 0.4375, 0.9375, 0.4375, 0.25, 0.5, 0.25, 0.5, 0.3125, 0.4375, 0.3125, 0.125, 0.6849, 0.1875, 0.6849, 0.1875, 0.75, 0.125, 0.75, 0.5625, 0.25, 0.625, 0.25, 0.625, 0.3125, 0.5625, 0.3125, 0.5625, 0.875, 0.625, 0.875, 0.625, 0.9375, 0.5625, 0.9375, 0.75, 0.6849, 0.8125, 0.6849, 0.8125, 0.75, 0.75, 0.75, 0.625, 0.5, 0.6875, 0.5, 0.6875, 0.5599, 0.625, 0.5599, 0.25, 0.5, 0.3125, 0.5, 0.3125, 0.5599, 0.25, 0.5599, 0.25, 0.6198, 0.3125, 0.6198, 0.3125, 0.6849, 0.25, 0.6849, 0.625, 0.6198, 0.6875, 0.6198, 0.6875, 0.6849, 0.625, 0.6849, 0.5, 0.375, 0.5625, 0.375, 0.5625, 0.4375, 0.5, 0.4375, 0.5, 0.75, 0.5625, 0.75, 0.5625, 0.8125, 0.5, 0.8125, 0.375, 0.75, 0.4375, 0.75, 0.4375, 0.8125, 0.375, 0.8125, 0.375, 0.375, 0.4375, 0.375, 0.4375, 0.4375, 0.375, 0.4375, 0.25, 0.5599, 0.3125, 0.5599, 0.3125, 0.6198, 0.25, 0.6198, 0.625, 0.5599, 0.6875, 0.5599, 0.6875, 0.6198, 0.625, 0.6198, 0.4375, 0.375, 0.5, 0.375, 0.5, 0.4375, 0.4375, 0.4375, 0.4375, 0.75, 0.5, 0.75, 0.5, 0.8125, 0.4375, 0.8125, 0.625, 0.6849, 0.6875, 0.6849, 0.6875, 0.75, 0.625, 0.75, 0.5625, 0.75, 0.625, 0.75, 0.625, 0.8125, 0.5625, 0.8125, 0.5625, 0.375, 0.625, 0.375, 0.625, 0.4375, 0.5625, 0.4375, 0.25, 0.6849, 0.3125, 0.6849, 0.3125, 0.75, 0.25, 0.75])
me_cube_011.materials.append(mat_mat_riau)
me_cube_011.use_mirror_vertex_groups = False
me_cube_011.update()

# ---- objects
ob_light = bpy.data.objects.new('Light', light_light)
ob_camera = bpy.data.objects.new('Camera', cam_camera)
ob_cube_020 = bpy.data.objects.new('Cube.020', me_cube_026)
ob_cube_019 = bpy.data.objects.new('Cube.019', me_cube_025)
ob_cube_018 = bpy.data.objects.new('Cube.018', me_cube_024)
ob_cube_017 = bpy.data.objects.new('Cube.017', me_cube_023)
ob_cube_016 = bpy.data.objects.new('Cube.016', me_cube_022)
ob_cube_015 = bpy.data.objects.new('Cube.015', me_cube_021)
ob_cube_014 = bpy.data.objects.new('Cube.014', me_cube_019)
ob_cube_013 = bpy.data.objects.new('Cube.013', me_cube_018)
ob_cube_012 = bpy.data.objects.new('Cube.012', me_cube_020)
ob_cube_011 = bpy.data.objects.new('Cube.011', me_cube_016)
ob_cube_010 = bpy.data.objects.new('Cube.010', me_cube_010)
ob_cube_009 = bpy.data.objects.new('Cube.009', me_cube_009)
ob_cube_008 = bpy.data.objects.new('Cube.008', me_cube_008)
ob_cube_007 = bpy.data.objects.new('Cube.007', me_cube_007)
ob_cube_006 = bpy.data.objects.new('Cube.006', me_cube_006)
ob_cube_005 = bpy.data.objects.new('Cube.005', me_cube_005)
ob_cube_004 = bpy.data.objects.new('Cube.004', me_cube_004)
ob_cube_003 = bpy.data.objects.new('Cube.003', me_cube_003)
ob_cube_002 = bpy.data.objects.new('Cube.002', me_cube_002)
ob_cube_001 = bpy.data.objects.new('Cube.001', me_cube_001)
ob_cube = bpy.data.objects.new('Cube', me_cube_011)

# ---- transforms, parenting, visibility, modifiers, constraints
ob_light.location = (4.076, 1.005, 5.904)
ob_light.rotation_euler = (0.6503, 0.05522, 1.866)
ob_light.lock_rotations_4d = False
ob_light.empty_display_type = 'ARROWS'
ob_light.color = (0.0, 0.0, 0.0, 0.0)
ob_light.lineart.crease_threshold = 0.0
ob_camera.location = (7.359, -6.926, 4.958)
ob_camera.rotation_euler = (1.109, 0.0, 0.8149)
ob_camera.lock_rotations_4d = False
ob_camera.empty_display_type = 'ARROWS'
ob_camera.color = (0.0, 0.0, 0.0, 0.0)
ob_camera.display_type = 'WIRE'
ob_camera.lineart.crease_threshold = 0.0
ob_cube_020.location = (-1.102, 0.05608, 0.8193)
ob_cube_020.rotation_euler = (0.0, 0.0, 3.142)
ob_cube_020.scale = (0.1183, -0.06289, 0.0179)
ob_cube_019.location = (1.095, 0.05608, 0.8193)
ob_cube_019.scale = (0.1183, -0.06289, 0.0179)
ob_cube_018.location = (0.9621, 0.05814, 0.8164)
ob_cube_018.rotation_euler = (0.0, 1.571, 0.0)
ob_cube_018.scale = (0.03578, 0.03926, 0.03206)
_m = ob_cube_018.modifiers.new('Subdivision', 'SUBSURF')
ob_cube_017.location = (-0.9712, 0.05814, 0.8164)
ob_cube_017.rotation_euler = (0.0, 1.571, 0.0)
ob_cube_017.scale = (0.03578, 0.03926, 0.03206)
_m = ob_cube_017.modifiers.new('Subdivision', 'SUBSURF')
ob_cube_016.location = (-0.8043, 0.05964, 0.8171)
ob_cube_016.rotation_euler = (0.0, -0.0, 4.712)
ob_cube_016.scale = (0.09299, 0.1612, 0.09299)
ob_cube_015.location = (-0.6258, 0.05814, 0.8164)
ob_cube_015.rotation_euler = (0.0, 1.571, 0.0)
ob_cube_015.scale = (0.06924, 0.07598, 0.06204)
_m = ob_cube_015.modifiers.new('Subdivision', 'SUBSURF')
ob_cube_014.location = (0.6113, 0.05814, 0.8164)
ob_cube_014.rotation_euler = (0.0, 1.571, 0.0)
ob_cube_014.scale = (0.06924, 0.07598, 0.06204)
_m = ob_cube_014.modifiers.new('Subdivision', 'SUBSURF')
ob_cube_013.location = (0.7953, 0.05964, 0.8171)
ob_cube_013.rotation_euler = (0.0, -0.0, 1.571)
ob_cube_013.scale = (0.09299, 0.1612, 0.09299)
ob_cube_012.location = (-0.4198, 0.05964, 0.8171)
ob_cube_012.rotation_euler = (0.0, -0.0, 4.712)
ob_cube_012.scale = (0.11, 0.1907, 0.11)
ob_cube_011.location = (0.408, 0.05964, 0.8171)
ob_cube_011.rotation_euler = (0.0, -0.0, 1.571)
ob_cube_011.scale = (0.11, 0.1907, 0.11)
ob_cube_010.location = (0.1442, 0.1798, -1.364)
ob_cube_010.scale = (-0.08544, -0.08544, -0.08544)
ob_cube_009.location = (-0.1168, 0.1798, -1.364)
ob_cube_009.scale = (-0.08544, -0.08544, -0.08544)
ob_cube_008.location = (0.2009, 0.1261, -0.7155)
ob_cube_008.scale = (0.0843, 0.1038, 0.1038)
ob_cube_007.location = (-0.1542, 0.1261, -0.7155)
ob_cube_007.scale = (0.0843, 0.1038, 0.1038)
ob_cube_006.location = (0.1616, 0.1029, -0.5301)
ob_cube_006.scale = (0.1151, 0.1262, 0.1031)
_m = ob_cube_006.modifiers.new('Subdivision', 'SUBSURF')
ob_cube_005.location = (-0.1422, 0.1029, -0.5301)
ob_cube_005.scale = (0.1151, 0.1262, 0.1031)
_m = ob_cube_005.modifiers.new('Subdivision', 'SUBSURF')
ob_cube_004.location = (0.1878, 0.06757, -0.238)
ob_cube_004.scale = (-0.1242, -0.1242, -0.1242)
ob_cube_003.location = (-0.1285, 0.06757, -0.238)
ob_cube_003.scale = (-0.1242, -0.1242, -0.1242)
ob_cube_002.location = (0.01076, 0.0493, 1.064)
ob_cube_002.rotation_euler = (0.2859, -0.0, 0.0)
ob_cube_002.scale = (-0.09234, -0.09495, -0.1191)
ob_cube_001.location = (0.0, 0.0, 0.5961)
ob_cube_001.scale = (0.2452, 0.2452, 0.2452)
ob_cube.location = (0.0, 0.02676, 1.29)
ob_cube.scale = (0.1852, 0.1852, 0.1852)
ob_cube.lock_rotations_4d = False
ob_cube.empty_display_type = 'ARROWS'
ob_cube.lineart.crease_threshold = 0.0

# ---- collection membership
col_collection.objects.link(ob_light)
col_collection.objects.link(ob_camera)
col_collection.objects.link(ob_cube_020)
col_collection.objects.link(ob_cube_019)
col_collection.objects.link(ob_cube_018)
col_collection.objects.link(ob_cube_017)
col_collection.objects.link(ob_cube_016)
col_collection.objects.link(ob_cube_015)
col_collection.objects.link(ob_cube_014)
col_collection.objects.link(ob_cube_013)
col_collection.objects.link(ob_cube_012)
col_collection.objects.link(ob_cube_011)
col_collection.objects.link(ob_cube_010)
col_collection.objects.link(ob_cube_009)
col_collection.objects.link(ob_cube_008)
col_collection.objects.link(ob_cube_007)
col_collection.objects.link(ob_cube_006)
col_collection.objects.link(ob_cube_005)
col_collection.objects.link(ob_cube_004)
col_collection.objects.link(ob_cube_003)
col_collection.objects.link(ob_cube_002)
col_collection.objects.link(ob_cube_001)
col_collection.objects.link(ob_cube)

# ---- scene / render settings (as saved in the file)
scene.camera = ob_camera
scene.frame_start = 1; scene.frame_end = 250; scene.frame_set(1)
scene.render.engine = 'BLENDER_EEVEE_NEXT'
scene.cycles.sampling_pattern = 'TABULATED_SOBOL'
scene.view_settings.view_transform = 'Filmic'
bpy.context.view_layer.update()
